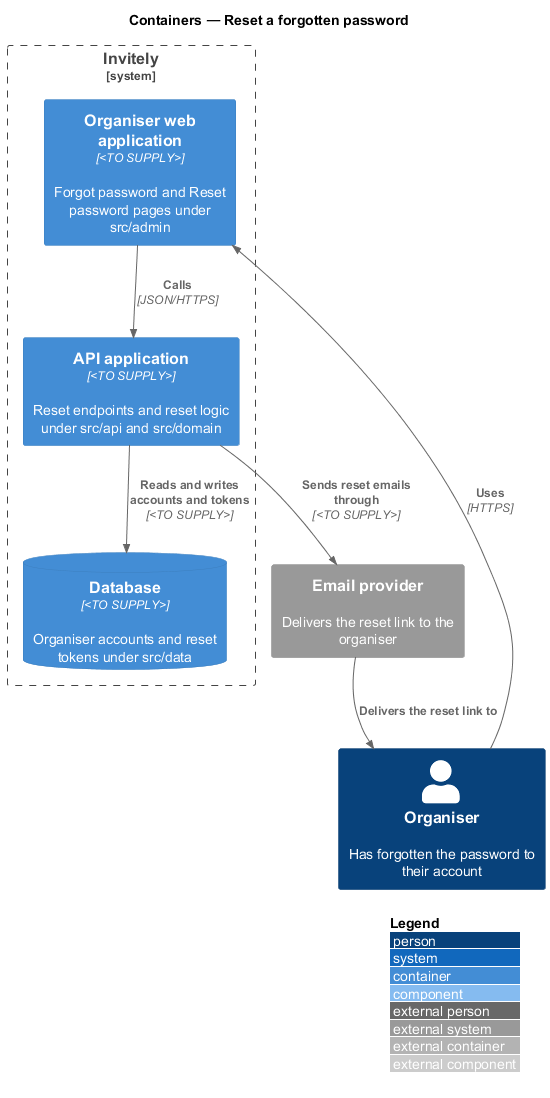

The diagram above was rendered by PlantUML. Its source (embedded in the PNG):
@startuml
!include <C4/C4_Component>
LAYOUT_WITH_LEGEND()
title Containers — Reset a forgotten password

Person(organiser, "Organiser", "Has forgotten the password to their account")
System_Ext(email, "Email provider", "Delivers the reset link to the organiser")
System_Boundary(invitely, "Invitely") {
  Container(admin, "Organiser web application", "<TO SUPPLY>", "Forgot password and Reset password pages under src/admin")
  Container(api, "API application", "<TO SUPPLY>", "Reset endpoints and reset logic under src/api and src/domain")
  ContainerDb(db, "Database", "<TO SUPPLY>", "Organiser accounts and reset tokens under src/data")
}

Rel(organiser, admin, "Uses", "HTTPS")
Rel(admin, api, "Calls", "JSON/HTTPS")
Rel(api, db, "Reads and writes accounts and tokens", "<TO SUPPLY>")
Rel(api, email, "Sends reset emails through", "<TO SUPPLY>")
Rel(email, organiser, "Delivers the reset link to")
@enduml